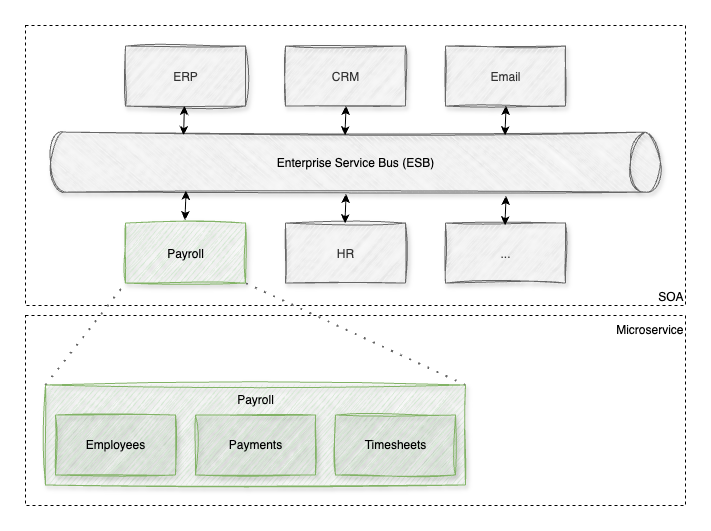

The diagram above was exported from draw.io. Its source (the exported page's mxGraphModel, read from the mxfile embedded in the PNG):
<mxGraphModel dx="2612" dy="1940" grid="1" gridSize="10" guides="1" tooltips="1" connect="1" arrows="1" fold="1" page="1" pageScale="1" pageWidth="827" pageHeight="1169" math="0" shadow="0">
  <root>
    <mxCell id="0" />
    <mxCell id="1" parent="0" />
    <mxCell id="2" value="Microservice" style="rounded=0;whiteSpace=wrap;html=1;dashed=1;align=right;verticalAlign=top;" vertex="1" parent="1">
      <mxGeometry x="5580" y="1440" width="660" height="190" as="geometry" />
    </mxCell>
    <mxCell id="3" value="SOA" style="rounded=0;whiteSpace=wrap;html=1;dashed=1;align=right;verticalAlign=bottom;" vertex="1" parent="1">
      <mxGeometry x="5580" y="1150" width="660" height="280" as="geometry" />
    </mxCell>
    <mxCell id="4" value="ERP" style="rounded=0;whiteSpace=wrap;html=1;fillColor=#f5f5f5;strokeColor=#666666;sketch=1;curveFitting=1;jiggle=2;shadow=1;fontColor=#333333;" vertex="1" parent="1">
      <mxGeometry x="5680" y="1170.58" width="120" height="60" as="geometry" />
    </mxCell>
    <mxCell id="5" value="CRM" style="rounded=0;whiteSpace=wrap;html=1;fillColor=#f5f5f5;strokeColor=#666666;sketch=1;curveFitting=1;jiggle=2;shadow=1;fontColor=#333333;" vertex="1" parent="1">
      <mxGeometry x="5840" y="1170.58" width="120" height="60" as="geometry" />
    </mxCell>
    <mxCell id="6" value="Payroll" style="rounded=0;whiteSpace=wrap;html=1;fillColor=#d5e8d4;strokeColor=#82b366;sketch=1;curveFitting=1;jiggle=2;shadow=1;" vertex="1" parent="1">
      <mxGeometry x="5680" y="1347.58" width="120" height="60" as="geometry" />
    </mxCell>
    <mxCell id="7" value="HR" style="rounded=0;whiteSpace=wrap;html=1;fillColor=#f5f5f5;strokeColor=#666666;sketch=1;curveFitting=1;jiggle=2;shadow=1;fontColor=#333333;" vertex="1" parent="1">
      <mxGeometry x="5840" y="1347.58" width="120" height="60" as="geometry" />
    </mxCell>
    <mxCell id="8" value="Email" style="rounded=0;whiteSpace=wrap;html=1;fillColor=#f5f5f5;strokeColor=#666666;sketch=1;curveFitting=1;jiggle=2;shadow=1;fontColor=#333333;" vertex="1" parent="1">
      <mxGeometry x="6000" y="1170.58" width="120" height="60" as="geometry" />
    </mxCell>
    <mxCell id="9" value="" style="shape=cylinder3;whiteSpace=wrap;html=1;boundedLbl=1;backgroundOutline=1;size=15;rotation=90;sketch=1;curveFitting=1;jiggle=2;shadow=1;fillColor=#f5f5f5;fontColor=#333333;strokeColor=#666666;" vertex="1" parent="1">
      <mxGeometry x="5880" y="981.715" width="60" height="609.87" as="geometry" />
    </mxCell>
    <mxCell id="10" value="Enterprise Service Bus (ESB)" style="text;html=1;align=center;verticalAlign=middle;whiteSpace=wrap;rounded=0;" vertex="1" parent="1">
      <mxGeometry x="5805" y="1271.6499999999999" width="210" height="30" as="geometry" />
    </mxCell>
    <mxCell id="11" value="" style="endArrow=classic;html=1;rounded=0;exitX=0.046;exitY=0.782;exitDx=0;exitDy=0;exitPerimeter=0;startArrow=classic;startFill=1;" edge="1" source="9" target="4" parent="1">
      <mxGeometry width="50" height="50" relative="1" as="geometry">
        <mxPoint x="4980" y="1740.58" as="sourcePoint" />
        <mxPoint x="5030" y="1690.58" as="targetPoint" />
      </mxGeometry>
    </mxCell>
    <mxCell id="12" value="" style="endArrow=classic;html=1;rounded=0;exitX=0.046;exitY=0.782;exitDx=0;exitDy=0;exitPerimeter=0;startArrow=classic;startFill=1;" edge="1" parent="1">
      <mxGeometry width="50" height="50" relative="1" as="geometry">
        <mxPoint x="5899.5" y="1259.58" as="sourcePoint" />
        <mxPoint x="5900.5" y="1230.58" as="targetPoint" />
      </mxGeometry>
    </mxCell>
    <mxCell id="13" value="" style="endArrow=classic;html=1;rounded=0;exitX=0.046;exitY=0.782;exitDx=0;exitDy=0;exitPerimeter=0;startArrow=classic;startFill=1;" edge="1" parent="1">
      <mxGeometry width="50" height="50" relative="1" as="geometry">
        <mxPoint x="6059.5" y="1259.58" as="sourcePoint" />
        <mxPoint x="6060.5" y="1230.58" as="targetPoint" />
      </mxGeometry>
    </mxCell>
    <mxCell id="14" value="..." style="rounded=0;whiteSpace=wrap;html=1;fillColor=#f5f5f5;strokeColor=#666666;sketch=1;curveFitting=1;jiggle=2;shadow=1;fontColor=#333333;" vertex="1" parent="1">
      <mxGeometry x="6000" y="1347.58" width="120" height="60" as="geometry" />
    </mxCell>
    <mxCell id="15" value="" style="endArrow=classic;html=1;rounded=0;exitX=0.046;exitY=0.782;exitDx=0;exitDy=0;exitPerimeter=0;startArrow=classic;startFill=1;" edge="1" parent="1">
      <mxGeometry width="50" height="50" relative="1" as="geometry">
        <mxPoint x="5739.5" y="1344.3899999999999" as="sourcePoint" />
        <mxPoint x="5740.5" y="1315.3899999999999" as="targetPoint" />
      </mxGeometry>
    </mxCell>
    <mxCell id="16" value="" style="endArrow=classic;html=1;rounded=0;exitX=0.046;exitY=0.782;exitDx=0;exitDy=0;exitPerimeter=0;startArrow=classic;startFill=1;" edge="1" parent="1">
      <mxGeometry width="50" height="50" relative="1" as="geometry">
        <mxPoint x="5899.5" y="1347.58" as="sourcePoint" />
        <mxPoint x="5900.5" y="1318.58" as="targetPoint" />
      </mxGeometry>
    </mxCell>
    <mxCell id="17" value="" style="endArrow=classic;html=1;rounded=0;exitX=0.046;exitY=0.782;exitDx=0;exitDy=0;exitPerimeter=0;startArrow=classic;startFill=1;" edge="1" parent="1">
      <mxGeometry width="50" height="50" relative="1" as="geometry">
        <mxPoint x="6059.5" y="1349.58" as="sourcePoint" />
        <mxPoint x="6060.5" y="1320.58" as="targetPoint" />
      </mxGeometry>
    </mxCell>
    <mxCell id="18" value="" style="endArrow=none;dashed=1;html=1;dashPattern=1 4;strokeWidth=2;rounded=0;entryX=0;entryY=1;entryDx=0;entryDy=0;exitX=0;exitY=0;exitDx=0;exitDy=0;fillColor=#f5f5f5;strokeColor=#666666;" edge="1" source="21" target="6" parent="1">
      <mxGeometry width="50" height="50" relative="1" as="geometry">
        <mxPoint x="5470" y="1550" as="sourcePoint" />
        <mxPoint x="5520" y="1500" as="targetPoint" />
      </mxGeometry>
    </mxCell>
    <mxCell id="19" value="" style="endArrow=none;dashed=1;html=1;dashPattern=1 4;strokeWidth=2;rounded=0;entryX=1;entryY=1;entryDx=0;entryDy=0;exitX=1;exitY=0;exitDx=0;exitDy=0;fillColor=#f5f5f5;strokeColor=#666666;" edge="1" source="21" target="6" parent="1">
      <mxGeometry width="50" height="50" relative="1" as="geometry">
        <mxPoint x="5720" y="1571" as="sourcePoint" />
        <mxPoint x="5870" y="1470" as="targetPoint" />
      </mxGeometry>
    </mxCell>
    <mxCell id="20" value="" style="group" vertex="1" connectable="0" parent="1">
      <mxGeometry x="5600" y="1509.5" width="420" height="100" as="geometry" />
    </mxCell>
    <mxCell id="21" value="Payroll" style="rounded=0;whiteSpace=wrap;html=1;fillColor=#d5e8d4;strokeColor=#82b366;sketch=1;curveFitting=1;jiggle=2;shadow=1;verticalAlign=top;" vertex="1" parent="20">
      <mxGeometry width="420" height="100" as="geometry" />
    </mxCell>
    <mxCell id="22" value="Payments" style="rounded=0;whiteSpace=wrap;html=1;fillColor=#d5e8d4;strokeColor=#82b366;sketch=1;curveFitting=1;jiggle=2;shadow=1;" vertex="1" parent="20">
      <mxGeometry x="150" y="30" width="120" height="60" as="geometry" />
    </mxCell>
    <mxCell id="23" value="Employees" style="rounded=0;whiteSpace=wrap;html=1;fillColor=#d5e8d4;strokeColor=#82b366;sketch=1;curveFitting=1;jiggle=2;shadow=1;" vertex="1" parent="20">
      <mxGeometry x="10" y="30" width="120" height="60" as="geometry" />
    </mxCell>
    <mxCell id="24" value="Timesheets" style="rounded=0;whiteSpace=wrap;html=1;fillColor=#d5e8d4;strokeColor=#82b366;sketch=1;curveFitting=1;jiggle=2;shadow=1;" vertex="1" parent="20">
      <mxGeometry x="290" y="30" width="120" height="60" as="geometry" />
    </mxCell>
  </root>
</mxGraphModel>